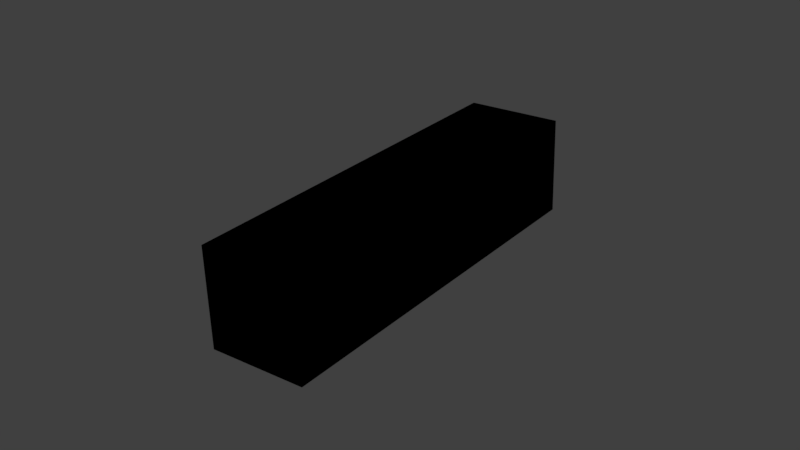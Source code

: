 # Source: unushotgunshell.blend  (saved by Blender 2.79.0; exported with 4.5.12 LTS)
import bpy
from mathutils import Matrix  # noqa: F401  (used for matrix-valued properties, if any)

bpy.ops.wm.read_factory_settings(use_empty=True)
scene = bpy.context.scene
scene.name = 'Scene'

# ---- collections
col_collection_1 = bpy.data.collections.new('Collection 1'); scene.collection.children.link(col_collection_1)

# ---- materials (node trees are filled in below, after node groups)
mat_modelmaterial_001 = bpy.data.materials.new('ModelMaterial.001')
mat_modelmaterial_001.alpha_threshold = 0.0
mat_modelmaterial_001.use_transparent_shadow = False
mat_modelmaterial_001.diffuse_color = (0.0, 0.0, 0.0, 1.0)
mat_modelmaterial_001.specular_color = (0.0, 0.0, 0.0)
mat_modelmaterial_001.roughness = 0.5
mat_modelmaterial_001.specular_intensity = 1.0

# ---- material node trees

# ---- world
world_world = bpy.data.worlds.new('World'); scene.world = world_world
world_world.color = (0.05088, 0.05088, 0.05088)
world_world.use_sun_shadow = False
world_world.sun_shadow_jitter_overblur = 0.0
world_world.cycles.sampling_method = 'MANUAL'

# ---- meshes
me_ammomodel_001 = bpy.data.meshes.new('ammoModel.001')
me_ammomodel_001.from_pydata([(-0.01563, 0.125, 0.01562), (-0.01563, -1.583e-08, 0.01562), (0.01562, -1.583e-08, 0.01562), (0.01562, 0.125, 0.01562), (0.01562, 0.125, -0.01562), (0.01562, -1.49e-08, -0.01562), (-0.01563, -1.49e-08, -0.01562), (-0.01563, 0.125, -0.01562)], [], [(0, 1, 2, 3), (4, 5, 6, 7), (1, 0, 7, 6), (3, 2, 5, 4), (2, 1, 6, 5), (0, 3, 4, 7)])
_uv = me_ammomodel_001.uv_layers.new(name='UVMap')
_uv.uv.foreach_set('vector', [1.781, 0.7188, 1.828, 0.7188, 1.828, 0.7344, 1.781, 0.7344, 1.828, 0.7188, 1.875, 0.7188, 1.875, 0.7344, 1.828, 0.7344, 1.828, 0.7188, 1.781, 0.7188, 1.781, 0.7031, 1.828, 0.7031, 1.891, 0.7188, 1.844, 0.7188, 1.844, 0.7031, 1.891, 0.7031, 1.844, 0.7188, 1.828, 0.7188, 1.828, 0.7031, 1.844, 0.7031, 1.781, 0.7188, 1.766, 0.7188, 1.766, 0.7031, 1.781, 0.7031])
me_ammomodel_001.materials.append(mat_modelmaterial_001)
me_ammomodel_001.use_remesh_preserve_volume = False
me_ammomodel_001.use_remesh_preserve_attributes = False
me_ammomodel_001.use_mirror_vertex_groups = False
me_ammomodel_001.update()

# ---- objects
ob_shell_eject = bpy.data.objects.new('shell_eject', me_ammomodel_001)

# ---- transforms, parenting, visibility, modifiers, constraints
ob_shell_eject.location = (-0.002772, -0.3284, 0.2188)
ob_shell_eject.rotation_euler = (0.003231, -0.03193, 0.05043)
ob_shell_eject.lineart.crease_threshold = 0.0

# ---- collection membership
col_collection_1.objects.link(ob_shell_eject)

# ---- scene / render settings (as saved in the file)
scene.frame_start = 1; scene.frame_end = 250; scene.frame_set(1)
scene.render.engine = 'BLENDER_EEVEE_NEXT'
scene.render.resolution_percentage = 50
scene.render.dither_intensity = 0.0
scene.cycles.use_denoising = False
scene.cycles.samples = 128
scene.cycles.sampling_pattern = 'TABULATED_SOBOL'
scene.cycles.use_adaptive_sampling = False
scene.cycles.use_light_tree = False
scene.cycles.blur_glossy = 0.0
scene.cycles.sample_clamp_indirect = 0.0
scene.view_settings.view_transform = 'Standard'
bpy.context.view_layer.update()

# ---- added for rendering (the .blend has no active camera and no usable light): camera, sun
cam_auto = bpy.data.cameras.new('AutoCamera')
cam_auto.lens = 50.0
cam_auto.sensor_width = 36.0
cam_auto.clip_end = 1000.0
ob_auto_camera = bpy.data.objects.new('AutoCamera', cam_auto)
scene.collection.objects.link(ob_auto_camera)
ob_auto_camera.location = (0.179117, -0.488081, 0.367006)
ob_auto_camera.rotation_euler = (1.09748, -7.21219e-08, 0.694738)
scene.camera = ob_auto_camera
light_auto_sun = bpy.data.lights.new('AutoSun', 'SUN')
light_auto_sun.energy = 3.0
light_auto_sun.angle = 0.0523599
ob_auto_sun = bpy.data.objects.new('AutoSun', light_auto_sun)
scene.collection.objects.link(ob_auto_sun)
ob_auto_sun.rotation_euler = (0.872665, 0.174533, 0.523599)
bpy.context.view_layer.update()
